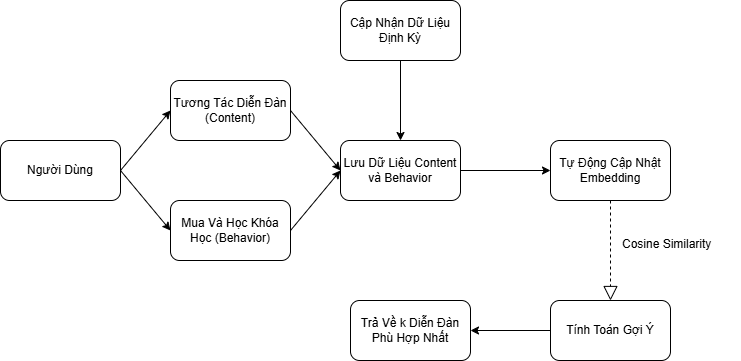

The diagram above was exported from draw.io. Its source (the exported page's mxGraphModel, read from the mxfile embedded in the PNG):
<mxGraphModel dx="1042" dy="527" grid="1" gridSize="10" guides="1" tooltips="1" connect="1" arrows="1" fold="1" page="1" pageScale="1" pageWidth="827" pageHeight="1169" math="0" shadow="0">
  <root>
    <mxCell id="0" />
    <mxCell id="1" parent="0" />
    <mxCell id="mFOD_zYnpOH9hDt-VaMI-1" parent="1" style="rounded=1;whiteSpace=wrap;html=1;" value="Người Dùng" vertex="1">
      <mxGeometry height="60" width="120" x="30" y="240" as="geometry" />
    </mxCell>
    <mxCell id="mFOD_zYnpOH9hDt-VaMI-2" parent="1" style="rounded=1;whiteSpace=wrap;html=1;" value="Mua Và Học Khóa Học (Behavior)" vertex="1">
      <mxGeometry height="60" width="120" x="200" y="300" as="geometry" />
    </mxCell>
    <mxCell id="mFOD_zYnpOH9hDt-VaMI-3" parent="1" style="rounded=1;whiteSpace=wrap;html=1;" value="Tương Tác Diễn Đàn (Content)" vertex="1">
      <mxGeometry height="60" width="120" x="200" y="180" as="geometry" />
    </mxCell>
    <mxCell id="mFOD_zYnpOH9hDt-VaMI-4" edge="1" parent="1" source="mFOD_zYnpOH9hDt-VaMI-1" style="endArrow=classic;html=1;rounded=0;exitX=1;exitY=0.5;exitDx=0;exitDy=0;entryX=0;entryY=0.5;entryDx=0;entryDy=0;" target="mFOD_zYnpOH9hDt-VaMI-3" value="">
      <mxGeometry height="50" relative="1" width="50" as="geometry">
        <mxPoint x="390" y="300" as="sourcePoint" />
        <mxPoint x="440" y="250" as="targetPoint" />
      </mxGeometry>
    </mxCell>
    <mxCell id="mFOD_zYnpOH9hDt-VaMI-5" edge="1" parent="1" source="mFOD_zYnpOH9hDt-VaMI-1" style="endArrow=classic;html=1;rounded=0;exitX=1;exitY=0.5;exitDx=0;exitDy=0;entryX=0;entryY=0.5;entryDx=0;entryDy=0;" target="mFOD_zYnpOH9hDt-VaMI-2" value="">
      <mxGeometry height="50" relative="1" width="50" as="geometry">
        <mxPoint x="390" y="300" as="sourcePoint" />
        <mxPoint x="440" y="250" as="targetPoint" />
      </mxGeometry>
    </mxCell>
    <mxCell id="mFOD_zYnpOH9hDt-VaMI-6" parent="1" style="rounded=1;whiteSpace=wrap;html=1;" value="Lưu Dữ Liệu Content và Behavior" vertex="1">
      <mxGeometry height="60" width="120" x="370" y="240" as="geometry" />
    </mxCell>
    <mxCell id="mFOD_zYnpOH9hDt-VaMI-7" edge="1" parent="1" source="mFOD_zYnpOH9hDt-VaMI-3" style="endArrow=classic;html=1;rounded=0;exitX=1;exitY=0.5;exitDx=0;exitDy=0;entryX=0;entryY=0.5;entryDx=0;entryDy=0;" target="mFOD_zYnpOH9hDt-VaMI-6" value="">
      <mxGeometry height="50" relative="1" width="50" as="geometry">
        <mxPoint x="390" y="300" as="sourcePoint" />
        <mxPoint x="440" y="250" as="targetPoint" />
      </mxGeometry>
    </mxCell>
    <mxCell id="mFOD_zYnpOH9hDt-VaMI-8" edge="1" parent="1" source="mFOD_zYnpOH9hDt-VaMI-2" style="endArrow=classic;html=1;rounded=0;exitX=1;exitY=0.5;exitDx=0;exitDy=0;entryX=0;entryY=0.5;entryDx=0;entryDy=0;" target="mFOD_zYnpOH9hDt-VaMI-6" value="">
      <mxGeometry height="50" relative="1" width="50" as="geometry">
        <mxPoint x="390" y="300" as="sourcePoint" />
        <mxPoint x="440" y="250" as="targetPoint" />
      </mxGeometry>
    </mxCell>
    <mxCell id="mFOD_zYnpOH9hDt-VaMI-9" parent="1" style="rounded=1;whiteSpace=wrap;html=1;" value="Tự Động Cập Nhật Embedding" vertex="1">
      <mxGeometry height="60" width="120" x="580" y="240" as="geometry" />
    </mxCell>
    <mxCell id="mFOD_zYnpOH9hDt-VaMI-10" edge="1" parent="1" source="mFOD_zYnpOH9hDt-VaMI-6" style="endArrow=classic;html=1;rounded=0;entryX=0;entryY=0.5;entryDx=0;entryDy=0;exitX=1;exitY=0.5;exitDx=0;exitDy=0;" target="mFOD_zYnpOH9hDt-VaMI-9" value="">
      <mxGeometry height="50" relative="1" width="50" as="geometry">
        <mxPoint x="390" y="300" as="sourcePoint" />
        <mxPoint x="440" y="250" as="targetPoint" />
      </mxGeometry>
    </mxCell>
    <mxCell id="mFOD_zYnpOH9hDt-VaMI-11" parent="1" style="rounded=1;whiteSpace=wrap;html=1;" value="Tính Toán Gợi Ý" vertex="1">
      <mxGeometry height="60" width="120" x="580" y="400" as="geometry" />
    </mxCell>
    <mxCell id="mFOD_zYnpOH9hDt-VaMI-13" parent="1" style="rounded=1;whiteSpace=wrap;html=1;" value="Trả Về k Diễn Đàn Phù Hợp Nhất" vertex="1">
      <mxGeometry height="60" width="120" x="380" y="400" as="geometry" />
    </mxCell>
    <mxCell id="mFOD_zYnpOH9hDt-VaMI-14" edge="1" parent="1" source="mFOD_zYnpOH9hDt-VaMI-11" style="endArrow=classic;html=1;rounded=0;exitX=0;exitY=0.5;exitDx=0;exitDy=0;entryX=1;entryY=0.5;entryDx=0;entryDy=0;" target="mFOD_zYnpOH9hDt-VaMI-13" value="">
      <mxGeometry height="50" relative="1" width="50" as="geometry">
        <mxPoint x="390" y="300" as="sourcePoint" />
        <mxPoint x="440" y="250" as="targetPoint" />
      </mxGeometry>
    </mxCell>
    <mxCell id="mFOD_zYnpOH9hDt-VaMI-15" parent="1" style="rounded=1;whiteSpace=wrap;html=1;" value="Cập Nhận Dữ Liệu Định Kỳ" vertex="1">
      <mxGeometry height="60" width="120" x="370" y="100" as="geometry" />
    </mxCell>
    <mxCell id="mFOD_zYnpOH9hDt-VaMI-16" edge="1" parent="1" source="mFOD_zYnpOH9hDt-VaMI-15" style="endArrow=classic;html=1;rounded=0;exitX=0.5;exitY=1;exitDx=0;exitDy=0;entryX=0.5;entryY=0;entryDx=0;entryDy=0;" target="mFOD_zYnpOH9hDt-VaMI-6" value="">
      <mxGeometry height="50" relative="1" width="50" as="geometry">
        <mxPoint x="390" y="300" as="sourcePoint" />
        <mxPoint x="440" y="230" as="targetPoint" />
      </mxGeometry>
    </mxCell>
    <mxCell id="q115aLNMv5XJXlb_Oqa_-17" edge="1" parent="1" source="mFOD_zYnpOH9hDt-VaMI-9" style="endArrow=block;dashed=1;endFill=0;endSize=12;html=1;rounded=0;exitX=0.5;exitY=1;exitDx=0;exitDy=0;entryX=0.5;entryY=0;entryDx=0;entryDy=0;" target="mFOD_zYnpOH9hDt-VaMI-11" value="">
      <mxGeometry relative="1" width="160" as="geometry">
        <mxPoint x="560" y="370" as="sourcePoint" />
        <mxPoint x="650" y="400" as="targetPoint" />
      </mxGeometry>
    </mxCell>
    <mxCell id="q115aLNMv5XJXlb_Oqa_-18" parent="1" style="text;whiteSpace=wrap;" value="Cosine Similarity" vertex="1">
      <mxGeometry height="40" width="120" x="650" y="330" as="geometry" />
    </mxCell>
  </root>
</mxGraphModel>